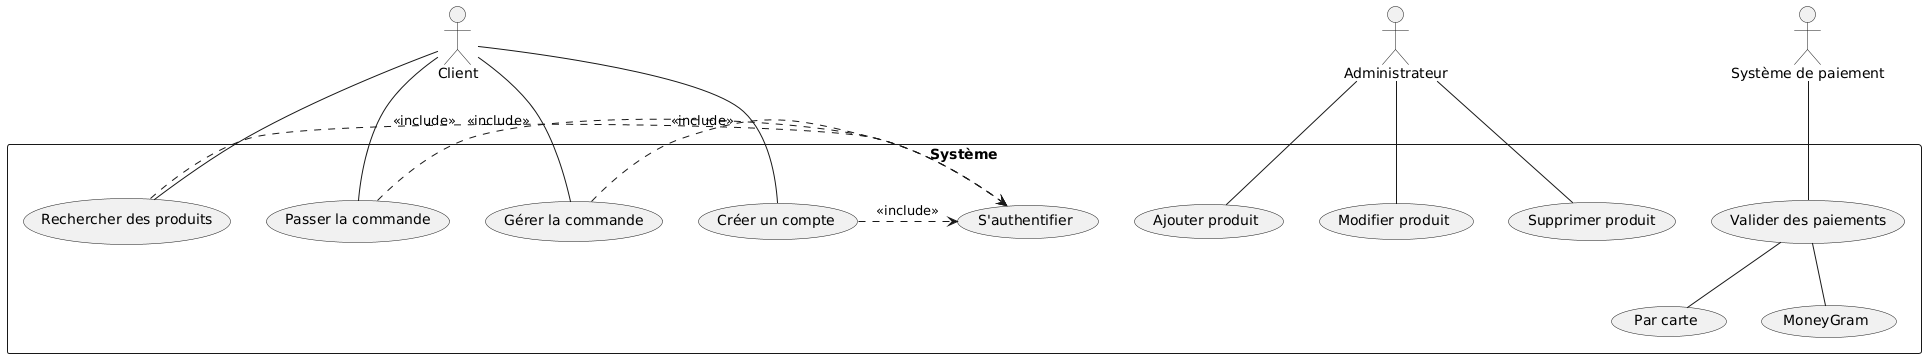

The diagram above was rendered by PlantUML. Its source (embedded in the PNG):
@startuml
actor Client
actor Administrateur
actor "Système de paiement" as SP

rectangle "Système" {
    Client -- (Rechercher des produits)
    Client -- (Passer la commande)
    Client -- (Gérer la commande)
    Client -- (Créer un compte)
    (Rechercher des produits) .> (S'authentifier) : <<include>>
    (Passer la commande) .> (S'authentifier) : <<include>>
    (Gérer la commande) .> (S'authentifier) : <<include>>
    (Créer un compte) .> (S'authentifier) : <<include>>

    Administrateur -- (Ajouter produit)
    Administrateur -- (Modifier produit)
    Administrateur -- (Supprimer produit)
    
    SP -- (Valider des paiements)
    (Valider des paiements) -- (Par carte)
    (Valider des paiements) -- (MoneyGram)
}
@enduml